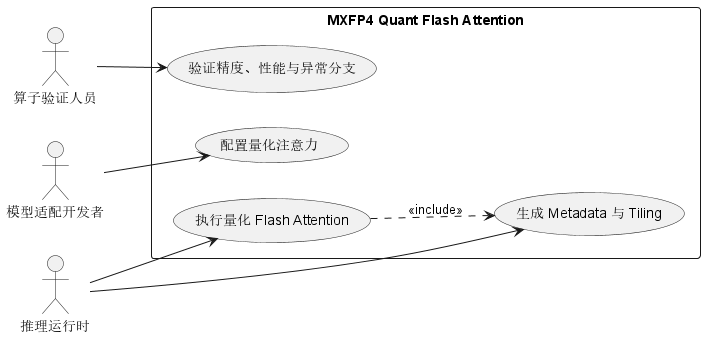

The diagram above was rendered by PlantUML. Its source (embedded in the PNG):
@startuml
left to right direction
actor "模型适配开发者" as Developer
actor "推理运行时" as Runtime
actor "算子验证人员" as Tester
rectangle "MXFP4 Quant Flash Attention" {
  usecase "配置量化注意力" as UC1
  usecase "生成 Metadata 与 Tiling" as UC2
  usecase "执行量化 Flash Attention" as UC3
  usecase "验证精度、性能与异常分支" as UC4
}
Developer --> UC1
Runtime --> UC2
Runtime --> UC3
Tester --> UC4
UC3 ..> UC2 : <<include>>
@enduml